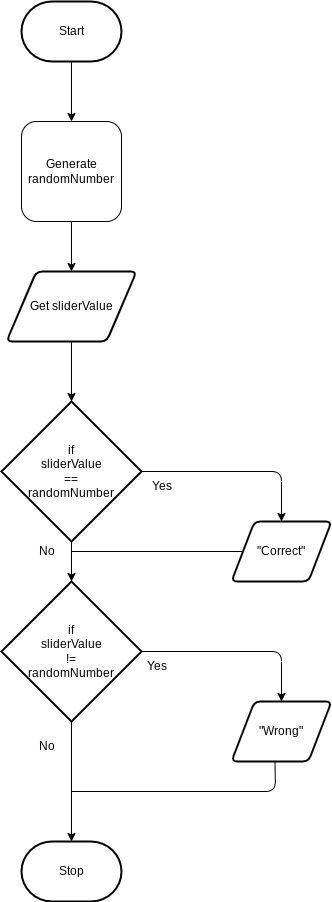

The diagram above was exported from draw.io. Its source (the exported page's mxGraphModel, read from the mxfile embedded in the PNG):
<mxGraphModel dx="64" dy="442" grid="1" gridSize="10" guides="1" tooltips="1" connect="1" arrows="1" fold="1" page="1" pageScale="1" pageWidth="850" pageHeight="1100" math="0" shadow="0">
  <root>
    <mxCell id="0" />
    <mxCell id="1" parent="0" />
    <mxCell id="8" style="edgeStyle=none;html=1;exitX=0.5;exitY=1;exitDx=0;exitDy=0;exitPerimeter=0;entryX=0.5;entryY=0;entryDx=0;entryDy=0;" parent="1" source="2" target="7" edge="1">
      <mxGeometry relative="1" as="geometry" />
    </mxCell>
    <mxCell id="2" value="Start" style="strokeWidth=2;html=1;shape=mxgraph.flowchart.terminator;whiteSpace=wrap;" parent="1" vertex="1">
      <mxGeometry x="220" y="60" width="100" height="60" as="geometry" />
    </mxCell>
    <mxCell id="3" value="Stop" style="strokeWidth=2;html=1;shape=mxgraph.flowchart.terminator;whiteSpace=wrap;" parent="1" vertex="1">
      <mxGeometry x="220" y="900" width="100" height="60" as="geometry" />
    </mxCell>
    <mxCell id="11" style="edgeStyle=none;html=1;exitX=0.5;exitY=1;exitDx=0;exitDy=0;entryX=0.5;entryY=0;entryDx=0;entryDy=0;" parent="1" source="7" target="10" edge="1">
      <mxGeometry relative="1" as="geometry" />
    </mxCell>
    <mxCell id="7" value="Generate&lt;br&gt;randomNumber" style="rounded=1;whiteSpace=wrap;html=1;" parent="1" vertex="1">
      <mxGeometry x="220" y="180" width="100" height="100" as="geometry" />
    </mxCell>
    <mxCell id="13" style="edgeStyle=none;html=1;exitX=0.5;exitY=1;exitDx=0;exitDy=0;" parent="1" source="10" target="12" edge="1">
      <mxGeometry relative="1" as="geometry" />
    </mxCell>
    <mxCell id="10" value="Get sliderValue" style="shape=parallelogram;html=1;strokeWidth=2;perimeter=parallelogramPerimeter;whiteSpace=wrap;rounded=1;arcSize=12;size=0.23;" parent="1" vertex="1">
      <mxGeometry x="205" y="330" width="130" height="70" as="geometry" />
    </mxCell>
    <mxCell id="32" style="edgeStyle=none;html=1;exitX=1;exitY=0.5;exitDx=0;exitDy=0;exitPerimeter=0;entryX=0.5;entryY=0;entryDx=0;entryDy=0;" parent="1" source="12" target="14" edge="1">
      <mxGeometry relative="1" as="geometry">
        <Array as="points">
          <mxPoint x="480" y="530" />
        </Array>
      </mxGeometry>
    </mxCell>
    <mxCell id="33" style="edgeStyle=none;html=1;exitX=0.5;exitY=1;exitDx=0;exitDy=0;exitPerimeter=0;" parent="1" source="12" target="17" edge="1">
      <mxGeometry relative="1" as="geometry" />
    </mxCell>
    <mxCell id="12" value="if&lt;br&gt;sliderValue&lt;br&gt;==&lt;br&gt;randomNumber" style="strokeWidth=2;html=1;shape=mxgraph.flowchart.decision;whiteSpace=wrap;" parent="1" vertex="1">
      <mxGeometry x="200" y="460" width="140" height="140" as="geometry" />
    </mxCell>
    <mxCell id="14" value="&quot;Correct&quot;" style="shape=parallelogram;html=1;strokeWidth=2;perimeter=parallelogramPerimeter;whiteSpace=wrap;rounded=1;arcSize=12;size=0.23;" parent="1" vertex="1">
      <mxGeometry x="430" y="580" width="100" height="60" as="geometry" />
    </mxCell>
    <mxCell id="16" value="Yes" style="text;html=1;align=center;verticalAlign=middle;resizable=0;points=[];autosize=1;strokeColor=none;fillColor=none;" parent="1" vertex="1">
      <mxGeometry x="340" y="530" width="40" height="30" as="geometry" />
    </mxCell>
    <mxCell id="34" style="edgeStyle=none;html=1;exitX=1;exitY=0.5;exitDx=0;exitDy=0;exitPerimeter=0;entryX=0.5;entryY=0;entryDx=0;entryDy=0;" parent="1" source="17" target="31" edge="1">
      <mxGeometry relative="1" as="geometry">
        <mxPoint x="480" y="690" as="targetPoint" />
        <Array as="points">
          <mxPoint x="480" y="710" />
        </Array>
      </mxGeometry>
    </mxCell>
    <mxCell id="35" style="edgeStyle=none;html=1;exitX=0.5;exitY=1;exitDx=0;exitDy=0;exitPerimeter=0;entryX=0.5;entryY=0;entryDx=0;entryDy=0;entryPerimeter=0;" parent="1" source="17" target="3" edge="1">
      <mxGeometry relative="1" as="geometry" />
    </mxCell>
    <mxCell id="17" value="if&lt;br&gt;sliderValue&lt;br&gt;!=&lt;br&gt;randomNumber" style="strokeWidth=2;html=1;shape=mxgraph.flowchart.decision;whiteSpace=wrap;" parent="1" vertex="1">
      <mxGeometry x="200" y="640" width="140" height="140" as="geometry" />
    </mxCell>
    <mxCell id="23" value="No" style="text;html=1;align=center;verticalAlign=middle;resizable=0;points=[];autosize=1;strokeColor=none;fillColor=none;" parent="1" vertex="1">
      <mxGeometry x="225" y="595" width="40" height="30" as="geometry" />
    </mxCell>
    <mxCell id="30" value="" style="endArrow=none;html=1;entryX=0;entryY=0.5;entryDx=0;entryDy=0;" parent="1" target="14" edge="1">
      <mxGeometry width="50" height="50" relative="1" as="geometry">
        <mxPoint x="270" y="610" as="sourcePoint" />
        <mxPoint x="370" y="790" as="targetPoint" />
        <Array as="points" />
      </mxGeometry>
    </mxCell>
    <mxCell id="31" value="&quot;Wrong&quot;" style="shape=parallelogram;html=1;strokeWidth=2;perimeter=parallelogramPerimeter;whiteSpace=wrap;rounded=1;arcSize=12;size=0.23;" parent="1" vertex="1">
      <mxGeometry x="430" y="760" width="100" height="60" as="geometry" />
    </mxCell>
    <mxCell id="36" value="" style="endArrow=none;html=1;entryX=0.435;entryY=0.998;entryDx=0;entryDy=0;entryPerimeter=0;" parent="1" target="31" edge="1">
      <mxGeometry width="50" height="50" relative="1" as="geometry">
        <mxPoint x="270" y="850" as="sourcePoint" />
        <mxPoint x="350" y="720" as="targetPoint" />
        <Array as="points">
          <mxPoint x="474" y="850" />
        </Array>
      </mxGeometry>
    </mxCell>
    <mxCell id="38" value="Yes" style="text;html=1;align=center;verticalAlign=middle;resizable=0;points=[];autosize=1;strokeColor=none;fillColor=none;" parent="1" vertex="1">
      <mxGeometry x="335" y="710" width="40" height="30" as="geometry" />
    </mxCell>
    <mxCell id="39" value="No" style="text;html=1;align=center;verticalAlign=middle;resizable=0;points=[];autosize=1;strokeColor=none;fillColor=none;" parent="1" vertex="1">
      <mxGeometry x="225" y="790" width="40" height="30" as="geometry" />
    </mxCell>
  </root>
</mxGraphModel>